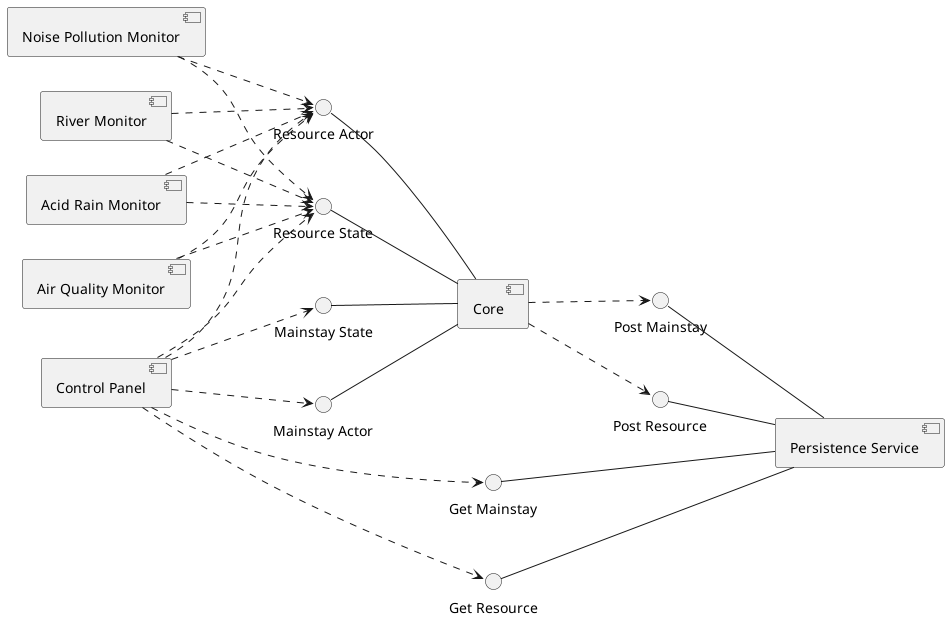

The diagram above was rendered by PlantUML. Its source (embedded in the PNG):
@startuml

left to right direction

component [Core] as core
component [Control Panel] as controlPanel
component [Acid Rain Monitor] as acidRainMonitor
component [Air Quality Monitor] as airQualityMonitor
component [Noise Pollution Monitor] as noisePollutionMonitor
component [River Monitor] as riverMonitor
component [Persistence Service] as persistenceService

interface "Mainstay Actor" as mainstayActor
interface "Resource Actor" as resourceActor
interface "Resource State" as resourceState
interface "Mainstay State" as mainstayState

interface "Get Resource" as getResource
interface "Post Resource" as postResource
interface "Get Mainstay" as getMainstay
interface "Post Mainstay" as postMainstay

getResource -- persistenceService
postResource -- persistenceService
getMainstay -- persistenceService
postMainstay -- persistenceService

resourceActor -- core
resourceState -- core
mainstayActor -- core
mainstayState -- core

core ..> postResource
core ..> postMainstay

controlPanel ..> getResource
controlPanel ..> getMainstay

controlPanel ..> resourceActor
controlPanel ..> mainstayActor
controlPanel ..> mainstayState
controlPanel ..> resourceState

acidRainMonitor ..> resourceActor
acidRainMonitor ..> resourceState

airQualityMonitor ..> resourceActor
airQualityMonitor ..> resourceState

noisePollutionMonitor ..> resourceActor
noisePollutionMonitor ..> resourceState

riverMonitor ..> resourceActor
riverMonitor ..> resourceState

@enduml